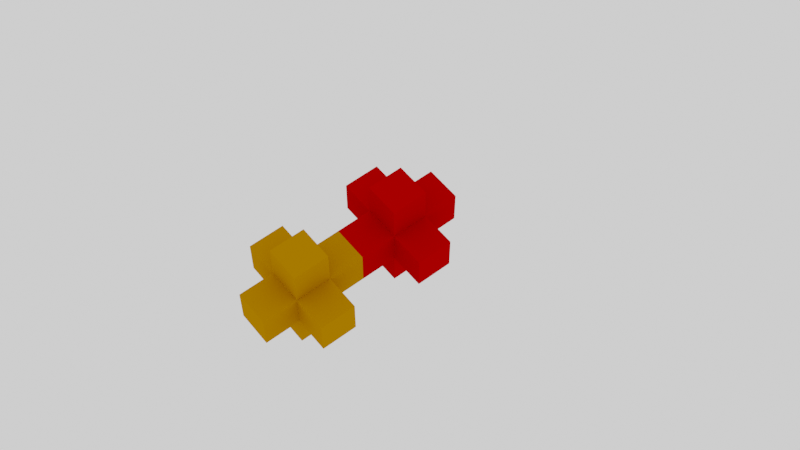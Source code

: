 # Source: demoCubes.blend  (saved by Blender 3.6.11; exported with 4.5.12 LTS)
import bpy
from mathutils import Matrix  # noqa: F401  (used for matrix-valued properties, if any)

bpy.ops.wm.read_factory_settings(use_empty=True)
scene = bpy.context.scene
scene.name = 'Scene'

# ---- collections
col_collection = bpy.data.collections.new('Collection'); scene.collection.children.link(col_collection)

# ---- materials (node trees are filled in below, after node groups)
mat_color_2460 = bpy.data.materials.new('Color.2460')
mat_color_2460.use_transparent_shadow = False
mat_color_2460.diffuse_color = (0.4, 0.0, 0.0, 1.0)
mat_color_2461 = bpy.data.materials.new('Color.2461')
mat_color_2461.use_transparent_shadow = False
mat_color_2461.diffuse_color = (0.4, 0.0, 0.0, 1.0)
mat_color_2462 = bpy.data.materials.new('Color.2462')
mat_color_2462.use_transparent_shadow = False
mat_color_2462.diffuse_color = (0.4, 0.0, 0.0, 1.0)
mat_color_2463 = bpy.data.materials.new('Color.2463')
mat_color_2463.use_transparent_shadow = False
mat_color_2463.diffuse_color = (0.4, 0.0, 0.0, 1.0)
mat_color_2464 = bpy.data.materials.new('Color.2464')
mat_color_2464.use_transparent_shadow = False
mat_color_2464.diffuse_color = (0.4, 0.0, 0.0, 1.0)
mat_color_2465 = bpy.data.materials.new('Color.2465')
mat_color_2465.use_transparent_shadow = False
mat_color_2465.diffuse_color = (0.4, 0.0, 0.0, 1.0)
mat_color_2466 = bpy.data.materials.new('Color.2466')
mat_color_2466.use_transparent_shadow = False
mat_color_2466.diffuse_color = (0.4, 0.16, 0.0, 1.0)
mat_color_2467 = bpy.data.materials.new('Color.2467')
mat_color_2467.use_transparent_shadow = False
mat_color_2467.diffuse_color = (0.4, 0.16, 0.0, 1.0)
mat_color_2468 = bpy.data.materials.new('Color.2468')
mat_color_2468.use_transparent_shadow = False
mat_color_2468.diffuse_color = (0.4, 0.16, 0.0, 1.0)
mat_color_2469 = bpy.data.materials.new('Color.2469')
mat_color_2469.use_transparent_shadow = False
mat_color_2469.diffuse_color = (0.4, 0.16, 0.0, 1.0)
mat_color_2470 = bpy.data.materials.new('Color.2470')
mat_color_2470.use_transparent_shadow = False
mat_color_2470.diffuse_color = (0.4, 0.16, 0.0, 1.0)
mat_color_2471 = bpy.data.materials.new('Color.2471')
mat_color_2471.use_transparent_shadow = False
mat_color_2471.diffuse_color = (0.4, 0.16, 0.0, 1.0)

# ---- material node trees

# ---- world
world_world = bpy.data.worlds.new('World'); scene.world = world_world
world_world.use_nodes = True; world_world.node_tree.nodes.clear()
_N = world_world.node_tree.nodes; _L = world_world.node_tree.links
n0 = _N.new('ShaderNodeOutputWorld'); n0.name = 'World Output'; n0.location = (300, 300)
n1 = _N.new('ShaderNodeBackground'); n1.name = 'Background'; n1.location = (0, 279)
n1.inputs[0].default_value = (1.0, 1.0, 1.0, 1.0)
_L.new(n1.outputs[0], n0.inputs[0])
n0.is_active_output = True
world_world.color = (0.05088, 0.05088, 0.05088)
world_world.use_sun_shadow = False
world_world.sun_shadow_jitter_overblur = 0.0

# ---- cameras
cam_camera = bpy.data.cameras.new('Camera')
cam_camera.clip_end = 100.0
cam_camera.lens = 58.73
cam_camera.ortho_scale = 7.314

# ---- meshes
me_cube_1640 = bpy.data.meshes.new('Cube.1640')
me_cube_1640.from_pydata([(-0.5, -0.5, -0.5), (-0.5, -0.5, 0.5), (-0.5, 0.5, -0.5), (-0.5, 0.5, 0.5), (0.5, -0.5, -0.5), (0.5, -0.5, 0.5), (0.5, 0.5, -0.5), (0.5, 0.5, 0.5)], [], [(0, 1, 3, 2), (2, 3, 7, 6), (6, 7, 5, 4), (4, 5, 1, 0), (2, 6, 4, 0), (7, 3, 1, 5)])
_uv = me_cube_1640.uv_layers.new(name='UVMap')
_uv.uv.foreach_set('vector', [0.375, 0.0, 0.625, 0.0, 0.625, 0.25, 0.375, 0.25, 0.375, 0.25, 0.625, 0.25, 0.625, 0.5, 0.375, 0.5, 0.375, 0.5, 0.625, 0.5, 0.625, 0.75, 0.375, 0.75, 0.375, 0.75, 0.625, 0.75, 0.625, 1.0, 0.375, 1.0, 0.125, 0.5, 0.375, 0.5, 0.375, 0.75, 0.125, 0.75, 0.625, 0.5, 0.875, 0.5, 0.875, 0.75, 0.625, 0.75])
me_cube_1640.materials.append(mat_color_2460)
me_cube_1640.update()
me_cube_1641 = bpy.data.meshes.new('Cube.1641')
me_cube_1641.from_pydata([(-0.5, -0.5, -0.5), (-0.5, -0.5, 0.5), (-0.5, 0.5, -0.5), (-0.5, 0.5, 0.5), (0.5, -0.5, -0.5), (0.5, -0.5, 0.5), (0.5, 0.5, -0.5), (0.5, 0.5, 0.5)], [], [(0, 1, 3, 2), (2, 3, 7, 6), (6, 7, 5, 4), (4, 5, 1, 0), (2, 6, 4, 0), (7, 3, 1, 5)])
_uv = me_cube_1641.uv_layers.new(name='UVMap')
_uv.uv.foreach_set('vector', [0.375, 0.0, 0.625, 0.0, 0.625, 0.25, 0.375, 0.25, 0.375, 0.25, 0.625, 0.25, 0.625, 0.5, 0.375, 0.5, 0.375, 0.5, 0.625, 0.5, 0.625, 0.75, 0.375, 0.75, 0.375, 0.75, 0.625, 0.75, 0.625, 1.0, 0.375, 1.0, 0.125, 0.5, 0.375, 0.5, 0.375, 0.75, 0.125, 0.75, 0.625, 0.5, 0.875, 0.5, 0.875, 0.75, 0.625, 0.75])
me_cube_1641.materials.append(mat_color_2461)
me_cube_1641.update()
me_cube_1642 = bpy.data.meshes.new('Cube.1642')
me_cube_1642.from_pydata([(-0.5, -0.5, -0.5), (-0.5, -0.5, 0.5), (-0.5, 0.5, -0.5), (-0.5, 0.5, 0.5), (0.5, -0.5, -0.5), (0.5, -0.5, 0.5), (0.5, 0.5, -0.5), (0.5, 0.5, 0.5)], [], [(0, 1, 3, 2), (2, 3, 7, 6), (6, 7, 5, 4), (4, 5, 1, 0), (2, 6, 4, 0), (7, 3, 1, 5)])
_uv = me_cube_1642.uv_layers.new(name='UVMap')
_uv.uv.foreach_set('vector', [0.375, 0.0, 0.625, 0.0, 0.625, 0.25, 0.375, 0.25, 0.375, 0.25, 0.625, 0.25, 0.625, 0.5, 0.375, 0.5, 0.375, 0.5, 0.625, 0.5, 0.625, 0.75, 0.375, 0.75, 0.375, 0.75, 0.625, 0.75, 0.625, 1.0, 0.375, 1.0, 0.125, 0.5, 0.375, 0.5, 0.375, 0.75, 0.125, 0.75, 0.625, 0.5, 0.875, 0.5, 0.875, 0.75, 0.625, 0.75])
me_cube_1642.materials.append(mat_color_2462)
me_cube_1642.update()
me_cube_1643 = bpy.data.meshes.new('Cube.1643')
me_cube_1643.from_pydata([(-0.5, -0.5, -0.5), (-0.5, -0.5, 0.5), (-0.5, 0.5, -0.5), (-0.5, 0.5, 0.5), (0.5, -0.5, -0.5), (0.5, -0.5, 0.5), (0.5, 0.5, -0.5), (0.5, 0.5, 0.5)], [], [(0, 1, 3, 2), (2, 3, 7, 6), (6, 7, 5, 4), (4, 5, 1, 0), (2, 6, 4, 0), (7, 3, 1, 5)])
_uv = me_cube_1643.uv_layers.new(name='UVMap')
_uv.uv.foreach_set('vector', [0.375, 0.0, 0.625, 0.0, 0.625, 0.25, 0.375, 0.25, 0.375, 0.25, 0.625, 0.25, 0.625, 0.5, 0.375, 0.5, 0.375, 0.5, 0.625, 0.5, 0.625, 0.75, 0.375, 0.75, 0.375, 0.75, 0.625, 0.75, 0.625, 1.0, 0.375, 1.0, 0.125, 0.5, 0.375, 0.5, 0.375, 0.75, 0.125, 0.75, 0.625, 0.5, 0.875, 0.5, 0.875, 0.75, 0.625, 0.75])
me_cube_1643.materials.append(mat_color_2463)
me_cube_1643.update()
me_cube_1644 = bpy.data.meshes.new('Cube.1644')
me_cube_1644.from_pydata([(-0.5, -0.5, -0.5), (-0.5, -0.5, 0.5), (-0.5, 0.5, -0.5), (-0.5, 0.5, 0.5), (0.5, -0.5, -0.5), (0.5, -0.5, 0.5), (0.5, 0.5, -0.5), (0.5, 0.5, 0.5)], [], [(0, 1, 3, 2), (2, 3, 7, 6), (6, 7, 5, 4), (4, 5, 1, 0), (2, 6, 4, 0), (7, 3, 1, 5)])
_uv = me_cube_1644.uv_layers.new(name='UVMap')
_uv.uv.foreach_set('vector', [0.375, 0.0, 0.625, 0.0, 0.625, 0.25, 0.375, 0.25, 0.375, 0.25, 0.625, 0.25, 0.625, 0.5, 0.375, 0.5, 0.375, 0.5, 0.625, 0.5, 0.625, 0.75, 0.375, 0.75, 0.375, 0.75, 0.625, 0.75, 0.625, 1.0, 0.375, 1.0, 0.125, 0.5, 0.375, 0.5, 0.375, 0.75, 0.125, 0.75, 0.625, 0.5, 0.875, 0.5, 0.875, 0.75, 0.625, 0.75])
me_cube_1644.materials.append(mat_color_2464)
me_cube_1644.update()
me_cube_1645 = bpy.data.meshes.new('Cube.1645')
me_cube_1645.from_pydata([(-0.5, -0.5, -0.5), (-0.5, -0.5, 0.5), (-0.5, 0.5, -0.5), (-0.5, 0.5, 0.5), (0.5, -0.5, -0.5), (0.5, -0.5, 0.5), (0.5, 0.5, -0.5), (0.5, 0.5, 0.5)], [], [(0, 1, 3, 2), (2, 3, 7, 6), (6, 7, 5, 4), (4, 5, 1, 0), (2, 6, 4, 0), (7, 3, 1, 5)])
_uv = me_cube_1645.uv_layers.new(name='UVMap')
_uv.uv.foreach_set('vector', [0.375, 0.0, 0.625, 0.0, 0.625, 0.25, 0.375, 0.25, 0.375, 0.25, 0.625, 0.25, 0.625, 0.5, 0.375, 0.5, 0.375, 0.5, 0.625, 0.5, 0.625, 0.75, 0.375, 0.75, 0.375, 0.75, 0.625, 0.75, 0.625, 1.0, 0.375, 1.0, 0.125, 0.5, 0.375, 0.5, 0.375, 0.75, 0.125, 0.75, 0.625, 0.5, 0.875, 0.5, 0.875, 0.75, 0.625, 0.75])
me_cube_1645.materials.append(mat_color_2465)
me_cube_1645.update()
me_cube_1646 = bpy.data.meshes.new('Cube.1646')
me_cube_1646.from_pydata([(-0.5, -0.5, -0.5), (-0.5, -0.5, 0.5), (-0.5, 0.5, -0.5), (-0.5, 0.5, 0.5), (0.5, -0.5, -0.5), (0.5, -0.5, 0.5), (0.5, 0.5, -0.5), (0.5, 0.5, 0.5)], [], [(0, 1, 3, 2), (2, 3, 7, 6), (6, 7, 5, 4), (4, 5, 1, 0), (2, 6, 4, 0), (7, 3, 1, 5)])
_uv = me_cube_1646.uv_layers.new(name='UVMap')
_uv.uv.foreach_set('vector', [0.375, 0.0, 0.625, 0.0, 0.625, 0.25, 0.375, 0.25, 0.375, 0.25, 0.625, 0.25, 0.625, 0.5, 0.375, 0.5, 0.375, 0.5, 0.625, 0.5, 0.625, 0.75, 0.375, 0.75, 0.375, 0.75, 0.625, 0.75, 0.625, 1.0, 0.375, 1.0, 0.125, 0.5, 0.375, 0.5, 0.375, 0.75, 0.125, 0.75, 0.625, 0.5, 0.875, 0.5, 0.875, 0.75, 0.625, 0.75])
me_cube_1646.materials.append(mat_color_2466)
me_cube_1646.update()
me_cube_1647 = bpy.data.meshes.new('Cube.1647')
me_cube_1647.from_pydata([(-0.5, -0.5, -0.5), (-0.5, -0.5, 0.5), (-0.5, 0.5, -0.5), (-0.5, 0.5, 0.5), (0.5, -0.5, -0.5), (0.5, -0.5, 0.5), (0.5, 0.5, -0.5), (0.5, 0.5, 0.5)], [], [(0, 1, 3, 2), (2, 3, 7, 6), (6, 7, 5, 4), (4, 5, 1, 0), (2, 6, 4, 0), (7, 3, 1, 5)])
_uv = me_cube_1647.uv_layers.new(name='UVMap')
_uv.uv.foreach_set('vector', [0.375, 0.0, 0.625, 0.0, 0.625, 0.25, 0.375, 0.25, 0.375, 0.25, 0.625, 0.25, 0.625, 0.5, 0.375, 0.5, 0.375, 0.5, 0.625, 0.5, 0.625, 0.75, 0.375, 0.75, 0.375, 0.75, 0.625, 0.75, 0.625, 1.0, 0.375, 1.0, 0.125, 0.5, 0.375, 0.5, 0.375, 0.75, 0.125, 0.75, 0.625, 0.5, 0.875, 0.5, 0.875, 0.75, 0.625, 0.75])
me_cube_1647.materials.append(mat_color_2467)
me_cube_1647.update()
me_cube_1648 = bpy.data.meshes.new('Cube.1648')
me_cube_1648.from_pydata([(-0.5, -0.5, -0.5), (-0.5, -0.5, 0.5), (-0.5, 0.5, -0.5), (-0.5, 0.5, 0.5), (0.5, -0.5, -0.5), (0.5, -0.5, 0.5), (0.5, 0.5, -0.5), (0.5, 0.5, 0.5)], [], [(0, 1, 3, 2), (2, 3, 7, 6), (6, 7, 5, 4), (4, 5, 1, 0), (2, 6, 4, 0), (7, 3, 1, 5)])
_uv = me_cube_1648.uv_layers.new(name='UVMap')
_uv.uv.foreach_set('vector', [0.375, 0.0, 0.625, 0.0, 0.625, 0.25, 0.375, 0.25, 0.375, 0.25, 0.625, 0.25, 0.625, 0.5, 0.375, 0.5, 0.375, 0.5, 0.625, 0.5, 0.625, 0.75, 0.375, 0.75, 0.375, 0.75, 0.625, 0.75, 0.625, 1.0, 0.375, 1.0, 0.125, 0.5, 0.375, 0.5, 0.375, 0.75, 0.125, 0.75, 0.625, 0.5, 0.875, 0.5, 0.875, 0.75, 0.625, 0.75])
me_cube_1648.materials.append(mat_color_2468)
me_cube_1648.update()
me_cube_1649 = bpy.data.meshes.new('Cube.1649')
me_cube_1649.from_pydata([(-0.5, -0.5, -0.5), (-0.5, -0.5, 0.5), (-0.5, 0.5, -0.5), (-0.5, 0.5, 0.5), (0.5, -0.5, -0.5), (0.5, -0.5, 0.5), (0.5, 0.5, -0.5), (0.5, 0.5, 0.5)], [], [(0, 1, 3, 2), (2, 3, 7, 6), (6, 7, 5, 4), (4, 5, 1, 0), (2, 6, 4, 0), (7, 3, 1, 5)])
_uv = me_cube_1649.uv_layers.new(name='UVMap')
_uv.uv.foreach_set('vector', [0.375, 0.0, 0.625, 0.0, 0.625, 0.25, 0.375, 0.25, 0.375, 0.25, 0.625, 0.25, 0.625, 0.5, 0.375, 0.5, 0.375, 0.5, 0.625, 0.5, 0.625, 0.75, 0.375, 0.75, 0.375, 0.75, 0.625, 0.75, 0.625, 1.0, 0.375, 1.0, 0.125, 0.5, 0.375, 0.5, 0.375, 0.75, 0.125, 0.75, 0.625, 0.5, 0.875, 0.5, 0.875, 0.75, 0.625, 0.75])
me_cube_1649.materials.append(mat_color_2469)
me_cube_1649.update()
me_cube_1650 = bpy.data.meshes.new('Cube.1650')
me_cube_1650.from_pydata([(-0.5, -0.5, -0.5), (-0.5, -0.5, 0.5), (-0.5, 0.5, -0.5), (-0.5, 0.5, 0.5), (0.5, -0.5, -0.5), (0.5, -0.5, 0.5), (0.5, 0.5, -0.5), (0.5, 0.5, 0.5)], [], [(0, 1, 3, 2), (2, 3, 7, 6), (6, 7, 5, 4), (4, 5, 1, 0), (2, 6, 4, 0), (7, 3, 1, 5)])
_uv = me_cube_1650.uv_layers.new(name='UVMap')
_uv.uv.foreach_set('vector', [0.375, 0.0, 0.625, 0.0, 0.625, 0.25, 0.375, 0.25, 0.375, 0.25, 0.625, 0.25, 0.625, 0.5, 0.375, 0.5, 0.375, 0.5, 0.625, 0.5, 0.625, 0.75, 0.375, 0.75, 0.375, 0.75, 0.625, 0.75, 0.625, 1.0, 0.375, 1.0, 0.125, 0.5, 0.375, 0.5, 0.375, 0.75, 0.125, 0.75, 0.625, 0.5, 0.875, 0.5, 0.875, 0.75, 0.625, 0.75])
me_cube_1650.materials.append(mat_color_2470)
me_cube_1650.update()
me_cube_1651 = bpy.data.meshes.new('Cube.1651')
me_cube_1651.from_pydata([(-0.5, -0.5, -0.5), (-0.5, -0.5, 0.5), (-0.5, 0.5, -0.5), (-0.5, 0.5, 0.5), (0.5, -0.5, -0.5), (0.5, -0.5, 0.5), (0.5, 0.5, -0.5), (0.5, 0.5, 0.5)], [], [(0, 1, 3, 2), (2, 3, 7, 6), (6, 7, 5, 4), (4, 5, 1, 0), (2, 6, 4, 0), (7, 3, 1, 5)])
_uv = me_cube_1651.uv_layers.new(name='UVMap')
_uv.uv.foreach_set('vector', [0.375, 0.0, 0.625, 0.0, 0.625, 0.25, 0.375, 0.25, 0.375, 0.25, 0.625, 0.25, 0.625, 0.5, 0.375, 0.5, 0.375, 0.5, 0.625, 0.5, 0.625, 0.75, 0.375, 0.75, 0.375, 0.75, 0.625, 0.75, 0.625, 1.0, 0.375, 1.0, 0.125, 0.5, 0.375, 0.5, 0.375, 0.75, 0.125, 0.75, 0.625, 0.5, 0.875, 0.5, 0.875, 0.75, 0.625, 0.75])
me_cube_1651.materials.append(mat_color_2471)
me_cube_1651.update()

# ---- objects
ob_camera = bpy.data.objects.new('Camera', cam_camera)
ob_cube = bpy.data.objects.new('Cube', me_cube_1640)
ob_cube_001 = bpy.data.objects.new('Cube.001', me_cube_1641)
ob_cube_002 = bpy.data.objects.new('Cube.002', me_cube_1642)
ob_cube_003 = bpy.data.objects.new('Cube.003', me_cube_1643)
ob_cube_004 = bpy.data.objects.new('Cube.004', me_cube_1644)
ob_cube_005 = bpy.data.objects.new('Cube.005', me_cube_1645)
ob_cube_006 = bpy.data.objects.new('Cube.006', me_cube_1646)
ob_cube_007 = bpy.data.objects.new('Cube.007', me_cube_1647)
ob_cube_008 = bpy.data.objects.new('Cube.008', me_cube_1648)
ob_cube_009 = bpy.data.objects.new('Cube.009', me_cube_1649)
ob_cube_010 = bpy.data.objects.new('Cube.010', me_cube_1650)
ob_cube_011 = bpy.data.objects.new('Cube.011', me_cube_1651)

# ---- transforms, parenting, visibility, modifiers, constraints
ob_camera.location = (-11.64, -14.8, 27.65)
ob_camera.rotation_euler = (0.5974, -3.677e-07, -6.953)
ob_camera.lock_rotations_4d = False
ob_camera.empty_display_type = 'ARROWS'
ob_camera.color = (0.0, 0.0, 0.0, 0.0)
ob_camera.display_type = 'WIRE'
ob_camera.lineart.crease_threshold = 0.0
ob_cube.location = (1.0, 0.0, 0.0)
ob_cube_001.location = (-1.0, 0.0, 0.0)
ob_cube_002.location = (0.0, 1.0, 0.0)
ob_cube_003.location = (0.0, -1.0, 0.0)
ob_cube_004.location = (0.0, 0.0, 1.0)
ob_cube_005.location = (0.0, 0.0, -1.0)
ob_cube_006.location = (-2.0, 0.0, 0.0)
ob_cube_007.location = (-4.0, 0.0, 0.0)
ob_cube_008.location = (-3.0, 1.0, 0.0)
ob_cube_009.location = (-3.0, -1.0, 0.0)
ob_cube_010.location = (-3.0, 0.0, 1.0)
ob_cube_011.location = (-3.0, 0.0, -1.0)

# ---- collection membership
col_collection.objects.link(ob_camera)
col_collection.objects.link(ob_cube)
col_collection.objects.link(ob_cube_001)
col_collection.objects.link(ob_cube_002)
col_collection.objects.link(ob_cube_003)
col_collection.objects.link(ob_cube_004)
col_collection.objects.link(ob_cube_005)
col_collection.objects.link(ob_cube_006)
col_collection.objects.link(ob_cube_007)
col_collection.objects.link(ob_cube_008)
col_collection.objects.link(ob_cube_009)
col_collection.objects.link(ob_cube_010)
col_collection.objects.link(ob_cube_011)

# ---- scene / render settings (as saved in the file)
scene.camera = ob_camera
scene.frame_start = 1; scene.frame_end = 250; scene.frame_set(1)
scene.render.engine = 'BLENDER_EEVEE_NEXT'
scene.cycles.sampling_pattern = 'TABULATED_SOBOL'
scene.view_settings.view_transform = 'Filmic'
bpy.context.view_layer.update()
